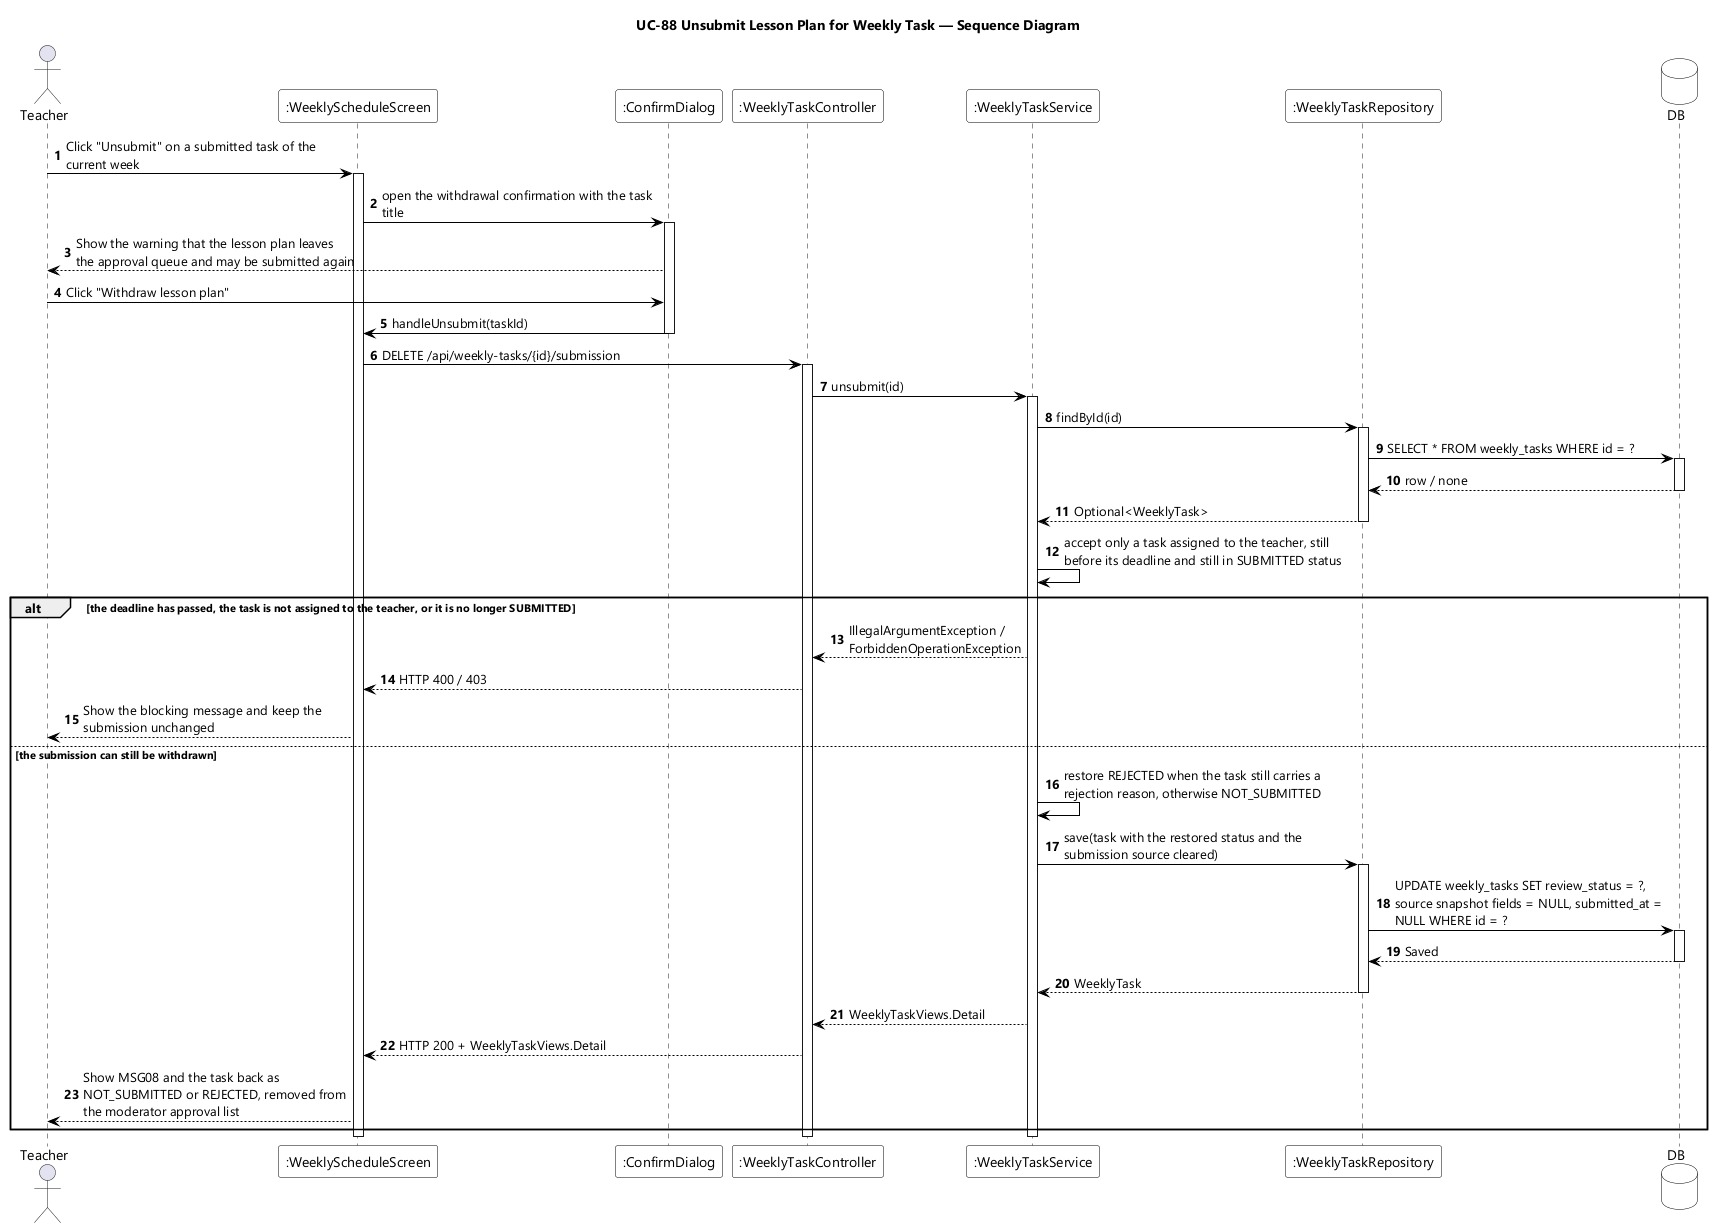

The diagram above was rendered by PlantUML. Its source (embedded in the PNG):
@startuml UC-88 Unsubmit Lesson Plan for Weekly Task - Sequence Diagram
skinparamlocked dpi 96
skinparam defaultFontName "Segoe UI"
skinparam shadowing false
skinparam ParticipantBackgroundColor #FFFFFF
skinparam ParticipantBorderColor #000000
skinparam DatabaseBackgroundColor #FFFFFF
skinparam DatabaseBorderColor #000000
skinparam ArrowColor #000000
skinparam sequenceMessageAlign left
skinparam maxMessageSize 280
title UC-88 Unsubmit Lesson Plan for Weekly Task — Sequence Diagram

actor Teacher
participant ":WeeklyScheduleScreen" as UI
participant ":ConfirmDialog" as DLG
participant ":WeeklyTaskController" as CTL
participant ":WeeklyTaskService" as SVC
participant ":WeeklyTaskRepository" as REPO
database DB

autonumber
Teacher -> UI : Click "Unsubmit" on a submitted task of the current week
activate UI
UI -> DLG : open the withdrawal confirmation with the task title
activate DLG
DLG --> Teacher : Show the warning that the lesson plan leaves the approval queue and may be submitted again
Teacher -> DLG : Click "Withdraw lesson plan"
DLG -> UI : handleUnsubmit(taskId)
deactivate DLG
UI -> CTL : DELETE /api/weekly-tasks/{id}/submission
activate CTL
CTL -> SVC : unsubmit(id)
activate SVC

SVC -> REPO : findById(id)
activate REPO
REPO -> DB : SELECT * FROM weekly_tasks WHERE id = ?
activate DB
DB --> REPO : row / none
deactivate DB
REPO --> SVC : Optional<WeeklyTask>
deactivate REPO
SVC -> SVC : accept only a task assigned to the teacher, still before its deadline and still in SUBMITTED status

alt the deadline has passed, the task is not assigned to the teacher, or it is no longer SUBMITTED
  SVC --> CTL : IllegalArgumentException / ForbiddenOperationException
  CTL --> UI : HTTP 400 / 403
  UI --> Teacher : Show the blocking message and keep the submission unchanged
else the submission can still be withdrawn
  SVC -> SVC : restore REJECTED when the task still carries a rejection reason, otherwise NOT_SUBMITTED
  SVC -> REPO : save(task with the restored status and the submission source cleared)
  activate REPO
  REPO -> DB : UPDATE weekly_tasks SET review_status = ?, source snapshot fields = NULL, submitted_at = NULL WHERE id = ?
  activate DB
  DB --> REPO : Saved
  deactivate DB
  REPO --> SVC : WeeklyTask
  deactivate REPO
  SVC --> CTL : WeeklyTaskViews.Detail
  CTL --> UI : HTTP 200 + WeeklyTaskViews.Detail
  UI --> Teacher : Show MSG08 and the task back as NOT_SUBMITTED or REJECTED, removed from the moderator approval list
end
deactivate SVC
deactivate CTL
deactivate UI
@enduml